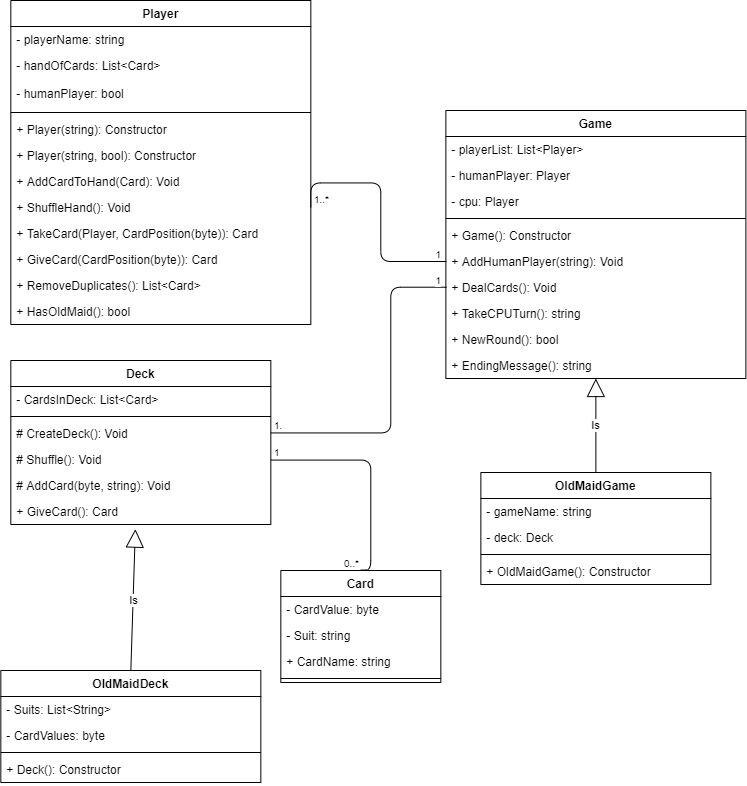

The diagram above was exported from draw.io. Its source (the exported page's mxGraphModel, read from the mxfile embedded in the PNG):
<mxGraphModel dx="1826" dy="829" grid="1" gridSize="10" guides="1" tooltips="1" connect="1" arrows="1" fold="1" page="1" pageScale="1" pageWidth="827" pageHeight="1169" background="#ffffff" math="0" shadow="0">
  <root>
    <mxCell id="0" />
    <mxCell id="1" parent="0" />
    <mxCell id="SG7ycPBAPWJg9gv1piyM-1" value="Card" style="swimlane;fontStyle=1;align=center;verticalAlign=top;childLayout=stackLayout;horizontal=1;startSize=26;horizontalStack=0;resizeParent=1;resizeParentMax=0;resizeLast=0;collapsible=1;marginBottom=0;" parent="1" vertex="1">
      <mxGeometry x="318.33" y="610" width="160" height="112" as="geometry" />
    </mxCell>
    <mxCell id="SG7ycPBAPWJg9gv1piyM-2" value="- CardValue: byte" style="text;strokeColor=none;fillColor=none;align=left;verticalAlign=top;spacingLeft=4;spacingRight=4;overflow=hidden;rotatable=0;points=[[0,0.5],[1,0.5]];portConstraint=eastwest;" parent="SG7ycPBAPWJg9gv1piyM-1" vertex="1">
      <mxGeometry y="26" width="160" height="26" as="geometry" />
    </mxCell>
    <mxCell id="SG7ycPBAPWJg9gv1piyM-31" value="- Suit: string" style="text;strokeColor=none;fillColor=none;align=left;verticalAlign=top;spacingLeft=4;spacingRight=4;overflow=hidden;rotatable=0;points=[[0,0.5],[1,0.5]];portConstraint=eastwest;" parent="SG7ycPBAPWJg9gv1piyM-1" vertex="1">
      <mxGeometry y="52" width="160" height="26" as="geometry" />
    </mxCell>
    <mxCell id="SG7ycPBAPWJg9gv1piyM-32" value="+ CardName: string" style="text;strokeColor=none;fillColor=none;align=left;verticalAlign=top;spacingLeft=4;spacingRight=4;overflow=hidden;rotatable=0;points=[[0,0.5],[1,0.5]];portConstraint=eastwest;" parent="SG7ycPBAPWJg9gv1piyM-1" vertex="1">
      <mxGeometry y="78" width="160" height="26" as="geometry" />
    </mxCell>
    <mxCell id="SG7ycPBAPWJg9gv1piyM-3" value="" style="line;strokeWidth=1;fillColor=none;align=left;verticalAlign=middle;spacingTop=-1;spacingLeft=3;spacingRight=3;rotatable=0;labelPosition=right;points=[];portConstraint=eastwest;" parent="SG7ycPBAPWJg9gv1piyM-1" vertex="1">
      <mxGeometry y="104" width="160" height="8" as="geometry" />
    </mxCell>
    <mxCell id="SG7ycPBAPWJg9gv1piyM-5" value="Deck" style="swimlane;fontStyle=1;align=center;verticalAlign=top;childLayout=stackLayout;horizontal=1;startSize=26;horizontalStack=0;resizeParent=1;resizeParentMax=0;resizeLast=0;collapsible=1;marginBottom=0;" parent="1" vertex="1">
      <mxGeometry x="48.33" y="400" width="260" height="164" as="geometry" />
    </mxCell>
    <mxCell id="SG7ycPBAPWJg9gv1piyM-6" value="- CardsInDeck: List&lt;Card&gt;" style="text;strokeColor=none;fillColor=none;align=left;verticalAlign=top;spacingLeft=4;spacingRight=4;overflow=hidden;rotatable=0;points=[[0,0.5],[1,0.5]];portConstraint=eastwest;" parent="SG7ycPBAPWJg9gv1piyM-5" vertex="1">
      <mxGeometry y="26" width="260" height="26" as="geometry" />
    </mxCell>
    <mxCell id="SG7ycPBAPWJg9gv1piyM-7" value="" style="line;strokeWidth=1;fillColor=none;align=left;verticalAlign=middle;spacingTop=-1;spacingLeft=3;spacingRight=3;rotatable=0;labelPosition=right;points=[];portConstraint=eastwest;" parent="SG7ycPBAPWJg9gv1piyM-5" vertex="1">
      <mxGeometry y="52" width="260" height="8" as="geometry" />
    </mxCell>
    <mxCell id="rKVs5pgHjo_ktGTcCGrv-25" value="# CreateDeck(): Void" style="text;strokeColor=none;fillColor=none;align=left;verticalAlign=top;spacingLeft=4;spacingRight=4;overflow=hidden;rotatable=0;points=[[0,0.5],[1,0.5]];portConstraint=eastwest;" parent="SG7ycPBAPWJg9gv1piyM-5" vertex="1">
      <mxGeometry y="60" width="260" height="26" as="geometry" />
    </mxCell>
    <mxCell id="SG7ycPBAPWJg9gv1piyM-33" value="# Shuffle(): Void" style="text;strokeColor=none;fillColor=none;align=left;verticalAlign=top;spacingLeft=4;spacingRight=4;overflow=hidden;rotatable=0;points=[[0,0.5],[1,0.5]];portConstraint=eastwest;" parent="SG7ycPBAPWJg9gv1piyM-5" vertex="1">
      <mxGeometry y="86" width="260" height="26" as="geometry" />
    </mxCell>
    <mxCell id="rKVs5pgHjo_ktGTcCGrv-26" value="# AddCard(byte, string): Void" style="text;strokeColor=none;fillColor=none;align=left;verticalAlign=top;spacingLeft=4;spacingRight=4;overflow=hidden;rotatable=0;points=[[0,0.5],[1,0.5]];portConstraint=eastwest;" parent="SG7ycPBAPWJg9gv1piyM-5" vertex="1">
      <mxGeometry y="112" width="260" height="26" as="geometry" />
    </mxCell>
    <mxCell id="SG7ycPBAPWJg9gv1piyM-35" value="+ GiveCard(): Card" style="text;strokeColor=none;fillColor=none;align=left;verticalAlign=top;spacingLeft=4;spacingRight=4;overflow=hidden;rotatable=0;points=[[0,0.5],[1,0.5]];portConstraint=eastwest;" parent="SG7ycPBAPWJg9gv1piyM-5" vertex="1">
      <mxGeometry y="138" width="260" height="26" as="geometry" />
    </mxCell>
    <mxCell id="SG7ycPBAPWJg9gv1piyM-9" value="Player" style="swimlane;fontStyle=1;align=center;verticalAlign=top;childLayout=stackLayout;horizontal=1;startSize=26;horizontalStack=0;resizeParent=1;resizeParentMax=0;resizeLast=0;collapsible=1;marginBottom=0;" parent="1" vertex="1">
      <mxGeometry x="48.32999999999994" y="40" width="300" height="324" as="geometry" />
    </mxCell>
    <mxCell id="SG7ycPBAPWJg9gv1piyM-10" value="- playerName: string" style="text;strokeColor=none;fillColor=none;align=left;verticalAlign=top;spacingLeft=4;spacingRight=4;overflow=hidden;rotatable=0;points=[[0,0.5],[1,0.5]];portConstraint=eastwest;" parent="SG7ycPBAPWJg9gv1piyM-9" vertex="1">
      <mxGeometry y="26" width="300" height="26" as="geometry" />
    </mxCell>
    <mxCell id="SG7ycPBAPWJg9gv1piyM-14" value="- handOfCards: List&lt;Card&gt;" style="text;strokeColor=none;fillColor=none;align=left;verticalAlign=top;spacingLeft=4;spacingRight=4;overflow=hidden;rotatable=0;points=[[0,0.5],[1,0.5]];portConstraint=eastwest;" parent="SG7ycPBAPWJg9gv1piyM-9" vertex="1">
      <mxGeometry y="52" width="300" height="28" as="geometry" />
    </mxCell>
    <mxCell id="YNcAk-WXlSOCCeFOMXr2-2" value="- humanPlayer: bool" style="text;strokeColor=none;fillColor=none;align=left;verticalAlign=top;spacingLeft=4;spacingRight=4;overflow=hidden;rotatable=0;points=[[0,0.5],[1,0.5]];portConstraint=eastwest;" vertex="1" parent="SG7ycPBAPWJg9gv1piyM-9">
      <mxGeometry y="80" width="300" height="28" as="geometry" />
    </mxCell>
    <mxCell id="SG7ycPBAPWJg9gv1piyM-11" value="" style="line;strokeWidth=1;fillColor=none;align=left;verticalAlign=middle;spacingTop=-1;spacingLeft=3;spacingRight=3;rotatable=0;labelPosition=right;points=[];portConstraint=eastwest;" parent="SG7ycPBAPWJg9gv1piyM-9" vertex="1">
      <mxGeometry y="108" width="300" height="8" as="geometry" />
    </mxCell>
    <mxCell id="YNcAk-WXlSOCCeFOMXr2-5" value="+ Player(string): Constructor" style="text;strokeColor=none;fillColor=none;align=left;verticalAlign=top;spacingLeft=4;spacingRight=4;overflow=hidden;rotatable=0;points=[[0,0.5],[1,0.5]];portConstraint=eastwest;" vertex="1" parent="SG7ycPBAPWJg9gv1piyM-9">
      <mxGeometry y="116" width="300" height="26" as="geometry" />
    </mxCell>
    <mxCell id="SG7ycPBAPWJg9gv1piyM-12" value="+ Player(string, bool): Constructor" style="text;strokeColor=none;fillColor=none;align=left;verticalAlign=top;spacingLeft=4;spacingRight=4;overflow=hidden;rotatable=0;points=[[0,0.5],[1,0.5]];portConstraint=eastwest;" parent="SG7ycPBAPWJg9gv1piyM-9" vertex="1">
      <mxGeometry y="142" width="300" height="26" as="geometry" />
    </mxCell>
    <mxCell id="YNcAk-WXlSOCCeFOMXr2-4" value="+ AddCardToHand(Card): Void" style="text;strokeColor=none;fillColor=none;align=left;verticalAlign=top;spacingLeft=4;spacingRight=4;overflow=hidden;rotatable=0;points=[[0,0.5],[1,0.5]];portConstraint=eastwest;" vertex="1" parent="SG7ycPBAPWJg9gv1piyM-9">
      <mxGeometry y="168" width="300" height="26" as="geometry" />
    </mxCell>
    <mxCell id="SG7ycPBAPWJg9gv1piyM-17" value="+ ShuffleHand(): Void" style="text;strokeColor=none;fillColor=none;align=left;verticalAlign=top;spacingLeft=4;spacingRight=4;overflow=hidden;rotatable=0;points=[[0,0.5],[1,0.5]];portConstraint=eastwest;" parent="SG7ycPBAPWJg9gv1piyM-9" vertex="1">
      <mxGeometry y="194" width="300" height="26" as="geometry" />
    </mxCell>
    <mxCell id="SG7ycPBAPWJg9gv1piyM-18" value="+ TakeCard(Player, CardPosition(byte)): Card" style="text;strokeColor=none;fillColor=none;align=left;verticalAlign=top;spacingLeft=4;spacingRight=4;overflow=hidden;rotatable=0;points=[[0,0.5],[1,0.5]];portConstraint=eastwest;" parent="SG7ycPBAPWJg9gv1piyM-9" vertex="1">
      <mxGeometry y="220" width="300" height="26" as="geometry" />
    </mxCell>
    <mxCell id="SG7ycPBAPWJg9gv1piyM-19" value="+ GiveCard(CardPosition(byte)): Card" style="text;strokeColor=none;fillColor=none;align=left;verticalAlign=top;spacingLeft=4;spacingRight=4;overflow=hidden;rotatable=0;points=[[0,0.5],[1,0.5]];portConstraint=eastwest;" parent="SG7ycPBAPWJg9gv1piyM-9" vertex="1">
      <mxGeometry y="246" width="300" height="26" as="geometry" />
    </mxCell>
    <mxCell id="SG7ycPBAPWJg9gv1piyM-36" value="+ RemoveDuplicates(): List&lt;Card&gt;" style="text;strokeColor=none;fillColor=none;align=left;verticalAlign=top;spacingLeft=4;spacingRight=4;overflow=hidden;rotatable=0;points=[[0,0.5],[1,0.5]];portConstraint=eastwest;" parent="SG7ycPBAPWJg9gv1piyM-9" vertex="1">
      <mxGeometry y="272" width="300" height="26" as="geometry" />
    </mxCell>
    <mxCell id="YNcAk-WXlSOCCeFOMXr2-3" value="+ HasOldMaid(): bool" style="text;strokeColor=none;fillColor=none;align=left;verticalAlign=top;spacingLeft=4;spacingRight=4;overflow=hidden;rotatable=0;points=[[0,0.5],[1,0.5]];portConstraint=eastwest;" vertex="1" parent="SG7ycPBAPWJg9gv1piyM-9">
      <mxGeometry y="298" width="300" height="26" as="geometry" />
    </mxCell>
    <mxCell id="rKVs5pgHjo_ktGTcCGrv-1" value="Game" style="swimlane;fontStyle=1;align=center;verticalAlign=top;childLayout=stackLayout;horizontal=1;startSize=26;horizontalStack=0;resizeParent=1;resizeParentMax=0;resizeLast=0;collapsible=1;marginBottom=0;" parent="1" vertex="1">
      <mxGeometry x="483.37" y="150" width="300" height="268" as="geometry" />
    </mxCell>
    <mxCell id="rKVs5pgHjo_ktGTcCGrv-12" value="- playerList: List&lt;Player&gt;" style="text;strokeColor=none;fillColor=none;align=left;verticalAlign=top;spacingLeft=4;spacingRight=4;overflow=hidden;rotatable=0;points=[[0,0.5],[1,0.5]];portConstraint=eastwest;" parent="rKVs5pgHjo_ktGTcCGrv-1" vertex="1">
      <mxGeometry y="26" width="300" height="26" as="geometry" />
    </mxCell>
    <mxCell id="rKVs5pgHjo_ktGTcCGrv-13" value="- humanPlayer: Player" style="text;strokeColor=none;fillColor=none;align=left;verticalAlign=top;spacingLeft=4;spacingRight=4;overflow=hidden;rotatable=0;points=[[0,0.5],[1,0.5]];portConstraint=eastwest;" parent="rKVs5pgHjo_ktGTcCGrv-1" vertex="1">
      <mxGeometry y="52" width="300" height="26" as="geometry" />
    </mxCell>
    <mxCell id="rKVs5pgHjo_ktGTcCGrv-14" value="- cpu: Player" style="text;strokeColor=none;fillColor=none;align=left;verticalAlign=top;spacingLeft=4;spacingRight=4;overflow=hidden;rotatable=0;points=[[0,0.5],[1,0.5]];portConstraint=eastwest;" parent="rKVs5pgHjo_ktGTcCGrv-1" vertex="1">
      <mxGeometry y="78" width="300" height="26" as="geometry" />
    </mxCell>
    <mxCell id="rKVs5pgHjo_ktGTcCGrv-4" value="" style="line;strokeWidth=1;fillColor=none;align=left;verticalAlign=middle;spacingTop=-1;spacingLeft=3;spacingRight=3;rotatable=0;labelPosition=right;points=[];portConstraint=eastwest;" parent="rKVs5pgHjo_ktGTcCGrv-1" vertex="1">
      <mxGeometry y="104" width="300" height="8" as="geometry" />
    </mxCell>
    <mxCell id="rKVs5pgHjo_ktGTcCGrv-5" value="+ Game(): Constructor" style="text;strokeColor=none;fillColor=none;align=left;verticalAlign=top;spacingLeft=4;spacingRight=4;overflow=hidden;rotatable=0;points=[[0,0.5],[1,0.5]];portConstraint=eastwest;" parent="rKVs5pgHjo_ktGTcCGrv-1" vertex="1">
      <mxGeometry y="112" width="300" height="26" as="geometry" />
    </mxCell>
    <mxCell id="rKVs5pgHjo_ktGTcCGrv-15" value="+ AddHumanPlayer(string): Void" style="text;strokeColor=none;fillColor=none;align=left;verticalAlign=top;spacingLeft=4;spacingRight=4;overflow=hidden;rotatable=0;points=[[0,0.5],[1,0.5]];portConstraint=eastwest;" parent="rKVs5pgHjo_ktGTcCGrv-1" vertex="1">
      <mxGeometry y="138" width="300" height="26" as="geometry" />
    </mxCell>
    <mxCell id="rKVs5pgHjo_ktGTcCGrv-16" value="+ DealCards(): Void" style="text;strokeColor=none;fillColor=none;align=left;verticalAlign=top;spacingLeft=4;spacingRight=4;overflow=hidden;rotatable=0;points=[[0,0.5],[1,0.5]];portConstraint=eastwest;" parent="rKVs5pgHjo_ktGTcCGrv-1" vertex="1">
      <mxGeometry y="164" width="300" height="26" as="geometry" />
    </mxCell>
    <mxCell id="rKVs5pgHjo_ktGTcCGrv-17" value="+ TakeCPUTurn(): string" style="text;strokeColor=none;fillColor=none;align=left;verticalAlign=top;spacingLeft=4;spacingRight=4;overflow=hidden;rotatable=0;points=[[0,0.5],[1,0.5]];portConstraint=eastwest;" parent="rKVs5pgHjo_ktGTcCGrv-1" vertex="1">
      <mxGeometry y="190" width="300" height="26" as="geometry" />
    </mxCell>
    <mxCell id="rKVs5pgHjo_ktGTcCGrv-18" value="+ NewRound(): bool" style="text;strokeColor=none;fillColor=none;align=left;verticalAlign=top;spacingLeft=4;spacingRight=4;overflow=hidden;rotatable=0;points=[[0,0.5],[1,0.5]];portConstraint=eastwest;" parent="rKVs5pgHjo_ktGTcCGrv-1" vertex="1">
      <mxGeometry y="216" width="300" height="26" as="geometry" />
    </mxCell>
    <mxCell id="rKVs5pgHjo_ktGTcCGrv-19" value="+ EndingMessage(): string" style="text;strokeColor=none;fillColor=none;align=left;verticalAlign=top;spacingLeft=4;spacingRight=4;overflow=hidden;rotatable=0;points=[[0,0.5],[1,0.5]];portConstraint=eastwest;" parent="rKVs5pgHjo_ktGTcCGrv-1" vertex="1">
      <mxGeometry y="242" width="300" height="26" as="geometry" />
    </mxCell>
    <mxCell id="tkRyKEwJUIlx7558Qpif-1" value="OldMaidDeck" style="swimlane;fontStyle=1;align=center;verticalAlign=top;childLayout=stackLayout;horizontal=1;startSize=26;horizontalStack=0;resizeParent=1;resizeParentMax=0;resizeLast=0;collapsible=1;marginBottom=0;" parent="1" vertex="1">
      <mxGeometry x="38.33" y="710" width="260" height="112" as="geometry" />
    </mxCell>
    <mxCell id="tkRyKEwJUIlx7558Qpif-3" value="- Suits: List&lt;String&gt;" style="text;strokeColor=none;fillColor=none;align=left;verticalAlign=top;spacingLeft=4;spacingRight=4;overflow=hidden;rotatable=0;points=[[0,0.5],[1,0.5]];portConstraint=eastwest;" parent="tkRyKEwJUIlx7558Qpif-1" vertex="1">
      <mxGeometry y="26" width="260" height="26" as="geometry" />
    </mxCell>
    <mxCell id="tkRyKEwJUIlx7558Qpif-4" value="- CardValues: byte" style="text;strokeColor=none;fillColor=none;align=left;verticalAlign=top;spacingLeft=4;spacingRight=4;overflow=hidden;rotatable=0;points=[[0,0.5],[1,0.5]];portConstraint=eastwest;" parent="tkRyKEwJUIlx7558Qpif-1" vertex="1">
      <mxGeometry y="52" width="260" height="26" as="geometry" />
    </mxCell>
    <mxCell id="tkRyKEwJUIlx7558Qpif-5" value="" style="line;strokeWidth=1;fillColor=none;align=left;verticalAlign=middle;spacingTop=-1;spacingLeft=3;spacingRight=3;rotatable=0;labelPosition=right;points=[];portConstraint=eastwest;" parent="tkRyKEwJUIlx7558Qpif-1" vertex="1">
      <mxGeometry y="78" width="260" height="8" as="geometry" />
    </mxCell>
    <mxCell id="tkRyKEwJUIlx7558Qpif-6" value="+ Deck(): Constructor" style="text;strokeColor=none;fillColor=none;align=left;verticalAlign=top;spacingLeft=4;spacingRight=4;overflow=hidden;rotatable=0;points=[[0,0.5],[1,0.5]];portConstraint=eastwest;" parent="tkRyKEwJUIlx7558Qpif-1" vertex="1">
      <mxGeometry y="86" width="260" height="26" as="geometry" />
    </mxCell>
    <mxCell id="tkRyKEwJUIlx7558Qpif-14" value="" style="endArrow=none;html=1;edgeStyle=orthogonalEdgeStyle;entryX=0.5;entryY=0;entryDx=0;entryDy=0;exitX=1;exitY=0.5;exitDx=0;exitDy=0;" parent="1" source="SG7ycPBAPWJg9gv1piyM-33" target="SG7ycPBAPWJg9gv1piyM-1" edge="1">
      <mxGeometry relative="1" as="geometry">
        <mxPoint x="38.33" y="910" as="sourcePoint" />
        <mxPoint x="198.32999999999998" y="910" as="targetPoint" />
        <Array as="points">
          <mxPoint x="408.33" y="500" />
        </Array>
      </mxGeometry>
    </mxCell>
    <mxCell id="tkRyKEwJUIlx7558Qpif-15" value="1" style="resizable=0;html=1;align=left;verticalAlign=bottom;labelBackgroundColor=#ffffff;fontSize=10;" parent="tkRyKEwJUIlx7558Qpif-14" connectable="0" vertex="1">
      <mxGeometry x="-1" relative="1" as="geometry">
        <mxPoint x="2" as="offset" />
      </mxGeometry>
    </mxCell>
    <mxCell id="tkRyKEwJUIlx7558Qpif-16" value="0..*" style="resizable=0;html=1;align=right;verticalAlign=bottom;labelBackgroundColor=#ffffff;fontSize=10;" parent="tkRyKEwJUIlx7558Qpif-14" connectable="0" vertex="1">
      <mxGeometry x="1" relative="1" as="geometry">
        <mxPoint x="-2" y="1" as="offset" />
      </mxGeometry>
    </mxCell>
    <mxCell id="tkRyKEwJUIlx7558Qpif-18" value="Is" style="endArrow=block;endSize=16;endFill=0;html=1;entryX=0.479;entryY=1.179;entryDx=0;entryDy=0;entryPerimeter=0;exitX=0.5;exitY=0;exitDx=0;exitDy=0;" parent="1" source="tkRyKEwJUIlx7558Qpif-1" target="SG7ycPBAPWJg9gv1piyM-35" edge="1">
      <mxGeometry width="160" relative="1" as="geometry">
        <mxPoint x="48.33" y="880" as="sourcePoint" />
        <mxPoint x="208.32999999999998" y="880" as="targetPoint" />
      </mxGeometry>
    </mxCell>
    <mxCell id="tkRyKEwJUIlx7558Qpif-19" value="OldMaidGame" style="swimlane;fontStyle=1;align=center;verticalAlign=top;childLayout=stackLayout;horizontal=1;startSize=26;horizontalStack=0;resizeParent=1;resizeParentMax=0;resizeLast=0;collapsible=1;marginBottom=0;" parent="1" vertex="1">
      <mxGeometry x="518.37" y="512" width="230" height="112" as="geometry" />
    </mxCell>
    <mxCell id="tkRyKEwJUIlx7558Qpif-20" value="- gameName: string" style="text;strokeColor=none;fillColor=none;align=left;verticalAlign=top;spacingLeft=4;spacingRight=4;overflow=hidden;rotatable=0;points=[[0,0.5],[1,0.5]];portConstraint=eastwest;" parent="tkRyKEwJUIlx7558Qpif-19" vertex="1">
      <mxGeometry y="26" width="230" height="26" as="geometry" />
    </mxCell>
    <mxCell id="tkRyKEwJUIlx7558Qpif-21" value="- deck: Deck" style="text;strokeColor=none;fillColor=none;align=left;verticalAlign=top;spacingLeft=4;spacingRight=4;overflow=hidden;rotatable=0;points=[[0,0.5],[1,0.5]];portConstraint=eastwest;" parent="tkRyKEwJUIlx7558Qpif-19" vertex="1">
      <mxGeometry y="52" width="230" height="26" as="geometry" />
    </mxCell>
    <mxCell id="tkRyKEwJUIlx7558Qpif-25" value="" style="line;strokeWidth=1;fillColor=none;align=left;verticalAlign=middle;spacingTop=-1;spacingLeft=3;spacingRight=3;rotatable=0;labelPosition=right;points=[];portConstraint=eastwest;" parent="tkRyKEwJUIlx7558Qpif-19" vertex="1">
      <mxGeometry y="78" width="230" height="8" as="geometry" />
    </mxCell>
    <mxCell id="tkRyKEwJUIlx7558Qpif-26" value="+ OldMaidGame(): Constructor" style="text;strokeColor=none;fillColor=none;align=left;verticalAlign=top;spacingLeft=4;spacingRight=4;overflow=hidden;rotatable=0;points=[[0,0.5],[1,0.5]];portConstraint=eastwest;" parent="tkRyKEwJUIlx7558Qpif-19" vertex="1">
      <mxGeometry y="86" width="230" height="26" as="geometry" />
    </mxCell>
    <mxCell id="tkRyKEwJUIlx7558Qpif-32" value="Is" style="endArrow=block;endSize=16;endFill=0;html=1;exitX=0.5;exitY=0;exitDx=0;exitDy=0;" parent="1" source="tkRyKEwJUIlx7558Qpif-19" target="rKVs5pgHjo_ktGTcCGrv-19" edge="1">
      <mxGeometry width="160" relative="1" as="geometry">
        <mxPoint x="433.37" y="541.35" as="sourcePoint" />
        <mxPoint x="437.90999999999997" y="400.004" as="targetPoint" />
      </mxGeometry>
    </mxCell>
    <mxCell id="tkRyKEwJUIlx7558Qpif-34" value="" style="endArrow=none;html=1;edgeStyle=orthogonalEdgeStyle;exitX=1;exitY=0.5;exitDx=0;exitDy=0;entryX=0;entryY=0.5;entryDx=0;entryDy=0;" parent="1" source="SG7ycPBAPWJg9gv1piyM-17" target="rKVs5pgHjo_ktGTcCGrv-15" edge="1">
      <mxGeometry relative="1" as="geometry">
        <mxPoint x="318.3333333333335" y="509.66666666666674" as="sourcePoint" />
        <mxPoint x="440" y="440" as="targetPoint" />
        <Array as="points">
          <mxPoint x="418" y="222" />
          <mxPoint x="418" y="301" />
        </Array>
      </mxGeometry>
    </mxCell>
    <mxCell id="tkRyKEwJUIlx7558Qpif-35" value="1..*" style="resizable=0;html=1;align=left;verticalAlign=bottom;labelBackgroundColor=#ffffff;fontSize=10;" parent="tkRyKEwJUIlx7558Qpif-34" connectable="0" vertex="1">
      <mxGeometry x="-1" relative="1" as="geometry">
        <mxPoint x="2" as="offset" />
      </mxGeometry>
    </mxCell>
    <mxCell id="tkRyKEwJUIlx7558Qpif-36" value="1" style="resizable=0;html=1;align=right;verticalAlign=bottom;labelBackgroundColor=#ffffff;fontSize=10;" parent="tkRyKEwJUIlx7558Qpif-34" connectable="0" vertex="1">
      <mxGeometry x="1" relative="1" as="geometry">
        <mxPoint x="-5" y="1" as="offset" />
      </mxGeometry>
    </mxCell>
    <mxCell id="YNcAk-WXlSOCCeFOMXr2-6" value="" style="endArrow=none;html=1;edgeStyle=orthogonalEdgeStyle;exitX=1;exitY=0.5;exitDx=0;exitDy=0;entryX=0;entryY=0.5;entryDx=0;entryDy=0;" edge="1" parent="1" source="rKVs5pgHjo_ktGTcCGrv-25" target="rKVs5pgHjo_ktGTcCGrv-16">
      <mxGeometry relative="1" as="geometry">
        <mxPoint x="358.2857142857142" y="256.7142857142858" as="sourcePoint" />
        <mxPoint x="494" y="311" as="targetPoint" />
        <Array as="points">
          <mxPoint x="428" y="472" />
          <mxPoint x="428" y="327" />
        </Array>
      </mxGeometry>
    </mxCell>
    <mxCell id="YNcAk-WXlSOCCeFOMXr2-7" value="1." style="resizable=0;html=1;align=left;verticalAlign=bottom;labelBackgroundColor=#ffffff;fontSize=10;" connectable="0" vertex="1" parent="YNcAk-WXlSOCCeFOMXr2-6">
      <mxGeometry x="-1" relative="1" as="geometry">
        <mxPoint x="2" as="offset" />
      </mxGeometry>
    </mxCell>
    <mxCell id="YNcAk-WXlSOCCeFOMXr2-8" value="1" style="resizable=0;html=1;align=right;verticalAlign=bottom;labelBackgroundColor=#ffffff;fontSize=10;" connectable="0" vertex="1" parent="YNcAk-WXlSOCCeFOMXr2-6">
      <mxGeometry x="1" relative="1" as="geometry">
        <mxPoint x="-5" y="1" as="offset" />
      </mxGeometry>
    </mxCell>
  </root>
</mxGraphModel>